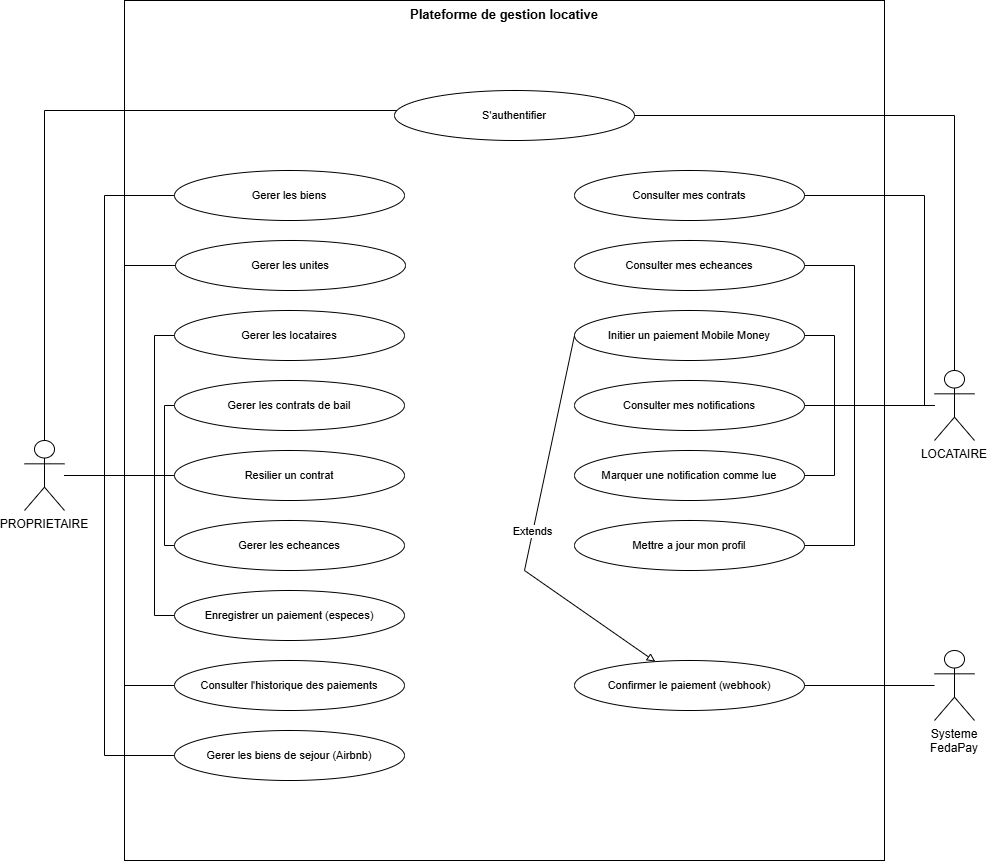

The diagram above was exported from draw.io. Its source (the exported page's mxGraphModel, read from the mxfile embedded in the PNG):
<mxGraphModel dx="2301" dy="1471" grid="1" gridSize="10" guides="1" tooltips="1" connect="1" arrows="1" fold="1" page="1" pageScale="1" pageWidth="1190" pageHeight="900" math="0" shadow="0">
  <root>
    <mxCell id="0" />
    <mxCell id="1" parent="0" />
    <mxCell id="2" parent="1" style="rounded=0;whiteSpace=wrap;html=1;verticalAlign=top;align=center;fillColor=none;strokeColor=#000000;fontStyle=1;fontSize=13;" value="Plateforme de gestion locative" vertex="1">
      <mxGeometry height="860" width="760" x="110" y="-20" as="geometry" />
    </mxCell>
    <mxCell id="3" parent="1" style="ellipse;whiteSpace=wrap;html=1;fillColor=#ffffff;strokeColor=#000000;fontSize=11;" value="S'authentifier" vertex="1">
      <mxGeometry height="50" width="240" x="380" y="70" as="geometry" />
    </mxCell>
    <mxCell id="4" parent="1" style="shape=umlActor;whiteSpace=wrap;html=1;verticalLabelPosition=bottom;verticalAlign=top;outlineConnect=0;fillColor=#ffffff;strokeColor=#000000;" value="PROPRIETAIRE" vertex="1">
      <mxGeometry height="70" width="40" x="10" y="420" as="geometry" />
    </mxCell>
    <mxCell id="5" parent="1" style="ellipse;whiteSpace=wrap;html=1;fillColor=#ffffff;strokeColor=#000000;fontSize=11;" value="Gerer les biens" vertex="1">
      <mxGeometry height="50" width="230" x="160" y="150" as="geometry" />
    </mxCell>
    <mxCell id="6" parent="1" style="ellipse;whiteSpace=wrap;html=1;fillColor=#ffffff;strokeColor=#000000;fontSize=11;" value="Gerer les unites" vertex="1">
      <mxGeometry height="50" width="230" x="161" y="220" as="geometry" />
    </mxCell>
    <mxCell id="7" parent="1" style="ellipse;whiteSpace=wrap;html=1;fillColor=#ffffff;strokeColor=#000000;fontSize=11;" value="Gerer les locataires" vertex="1">
      <mxGeometry height="50" width="230" x="160" y="290" as="geometry" />
    </mxCell>
    <mxCell id="8" parent="1" style="ellipse;whiteSpace=wrap;html=1;fillColor=#ffffff;strokeColor=#000000;fontSize=11;" value="Gerer les contrats de bail" vertex="1">
      <mxGeometry height="50" width="230" x="160" y="360" as="geometry" />
    </mxCell>
    <mxCell id="9" parent="1" style="ellipse;whiteSpace=wrap;html=1;fillColor=#ffffff;strokeColor=#000000;fontSize=11;" value="Resilier un contrat" vertex="1">
      <mxGeometry height="50" width="230" x="160" y="430" as="geometry" />
    </mxCell>
    <mxCell id="10" parent="1" style="ellipse;whiteSpace=wrap;html=1;fillColor=#ffffff;strokeColor=#000000;fontSize=11;" value="Gerer les echeances" vertex="1">
      <mxGeometry height="50" width="230" x="160" y="500" as="geometry" />
    </mxCell>
    <mxCell id="11" parent="1" style="ellipse;whiteSpace=wrap;html=1;fillColor=#ffffff;strokeColor=#000000;fontSize=11;" value="Enregistrer un paiement (especes)" vertex="1">
      <mxGeometry height="50" width="230" x="160" y="570" as="geometry" />
    </mxCell>
    <mxCell id="12" parent="1" style="ellipse;whiteSpace=wrap;html=1;fillColor=#ffffff;strokeColor=#000000;fontSize=11;" value="Consulter l'historique des paiements" vertex="1">
      <mxGeometry height="50" width="230" x="160" y="640" as="geometry" />
    </mxCell>
    <mxCell id="13" parent="1" style="ellipse;whiteSpace=wrap;html=1;fillColor=#ffffff;strokeColor=#000000;fontSize=11;" value="Gerer les biens de sejour (Airbnb)" vertex="1">
      <mxGeometry height="50" width="230" x="160" y="710" as="geometry" />
    </mxCell>
    <mxCell id="14" parent="1" style="shape=umlActor;whiteSpace=wrap;html=1;verticalLabelPosition=bottom;verticalAlign=top;outlineConnect=0;fillColor=#ffffff;strokeColor=#000000;" value="LOCATAIRE" vertex="1">
      <mxGeometry height="70" width="40" x="920" y="350" as="geometry" />
    </mxCell>
    <mxCell id="15" parent="1" style="ellipse;whiteSpace=wrap;html=1;fillColor=#ffffff;strokeColor=#000000;fontSize=11;" value="Consulter mes contrats" vertex="1">
      <mxGeometry height="50" width="230" x="560" y="150" as="geometry" />
    </mxCell>
    <mxCell id="16" parent="1" style="ellipse;whiteSpace=wrap;html=1;fillColor=#ffffff;strokeColor=#000000;fontSize=11;" value="Consulter mes echeances" vertex="1">
      <mxGeometry height="50" width="230" x="560" y="220" as="geometry" />
    </mxCell>
    <mxCell id="17" parent="1" style="ellipse;whiteSpace=wrap;html=1;fillColor=#ffffff;strokeColor=#000000;fontSize=11;" value="Initier un paiement Mobile Money" vertex="1">
      <mxGeometry height="50" width="230" x="560" y="290" as="geometry" />
    </mxCell>
    <mxCell id="18" parent="1" style="ellipse;whiteSpace=wrap;html=1;fillColor=#ffffff;strokeColor=#000000;fontSize=11;" value="Consulter mes notifications" vertex="1">
      <mxGeometry height="50" width="230" x="560" y="360" as="geometry" />
    </mxCell>
    <mxCell id="19" parent="1" style="ellipse;whiteSpace=wrap;html=1;fillColor=#ffffff;strokeColor=#000000;fontSize=11;" value="Marquer une notification comme lue" vertex="1">
      <mxGeometry height="50" width="230" x="560" y="430" as="geometry" />
    </mxCell>
    <mxCell id="20" parent="1" style="ellipse;whiteSpace=wrap;html=1;fillColor=#ffffff;strokeColor=#000000;fontSize=11;" value="Mettre a jour mon profil" vertex="1">
      <mxGeometry height="50" width="230" x="560" y="500" as="geometry" />
    </mxCell>
    <mxCell id="21" parent="1" style="ellipse;whiteSpace=wrap;html=1;fillColor=#ffffff;strokeColor=#000000;fontSize=11;" value="Confirmer le paiement (webhook)" vertex="1">
      <mxGeometry height="50" width="230" x="560" y="640" as="geometry" />
    </mxCell>
    <mxCell id="22" parent="1" style="shape=umlActor;whiteSpace=wrap;html=1;verticalLabelPosition=bottom;verticalAlign=top;outlineConnect=0;fillColor=#ffffff;strokeColor=#000000;" value="Systeme FedaPay" vertex="1">
      <mxGeometry height="70" width="40" x="920" y="630" as="geometry" />
    </mxCell>
    <mxCell id="23" edge="1" parent="1" source="4" style="edgeStyle=orthogonalEdgeStyle;rounded=0;html=1;fontSize=10;endArrow=none;dashed=0;" target="3" value="">
      <mxGeometry relative="1" as="geometry">
        <Array as="points">
          <mxPoint x="30" y="90" />
        </Array>
      </mxGeometry>
    </mxCell>
    <mxCell id="24" edge="1" parent="1" source="4" style="edgeStyle=orthogonalEdgeStyle;rounded=0;html=1;fontSize=10;endArrow=none;dashed=0;" target="5" value="">
      <mxGeometry relative="1" as="geometry">
        <Array as="points">
          <mxPoint x="90" y="455" />
          <mxPoint x="90" y="175" />
        </Array>
      </mxGeometry>
    </mxCell>
    <mxCell id="25" edge="1" parent="1" source="4" style="edgeStyle=orthogonalEdgeStyle;rounded=0;html=1;fontSize=10;endArrow=none;dashed=0;" target="6" value="">
      <mxGeometry relative="1" as="geometry">
        <Array as="points">
          <mxPoint x="110" y="455" />
          <mxPoint x="110" y="245" />
        </Array>
      </mxGeometry>
    </mxCell>
    <mxCell id="26" edge="1" parent="1" source="4" style="edgeStyle=orthogonalEdgeStyle;rounded=0;html=1;fontSize=10;endArrow=none;dashed=0;" target="7" value="">
      <mxGeometry relative="1" as="geometry">
        <Array as="points">
          <mxPoint x="140" y="455" />
          <mxPoint x="140" y="315" />
        </Array>
      </mxGeometry>
    </mxCell>
    <mxCell id="27" edge="1" parent="1" source="4" style="edgeStyle=orthogonalEdgeStyle;rounded=0;html=1;fontSize=10;endArrow=none;dashed=0;" target="8" value="">
      <mxGeometry relative="1" as="geometry">
        <Array as="points">
          <mxPoint x="150" y="455" />
          <mxPoint x="150" y="385" />
        </Array>
      </mxGeometry>
    </mxCell>
    <mxCell id="28" edge="1" parent="1" source="4" style="edgeStyle=orthogonalEdgeStyle;rounded=0;html=1;fontSize=10;endArrow=none;dashed=0;" target="9" value="">
      <mxGeometry relative="1" as="geometry" />
    </mxCell>
    <mxCell id="29" edge="1" parent="1" source="4" style="edgeStyle=orthogonalEdgeStyle;rounded=0;html=1;fontSize=10;endArrow=none;dashed=0;" target="10" value="">
      <mxGeometry relative="1" as="geometry">
        <Array as="points">
          <mxPoint x="150" y="455" />
          <mxPoint x="150" y="525" />
        </Array>
      </mxGeometry>
    </mxCell>
    <mxCell id="30" edge="1" parent="1" source="4" style="edgeStyle=orthogonalEdgeStyle;rounded=0;html=1;fontSize=10;endArrow=none;dashed=0;" target="11" value="">
      <mxGeometry relative="1" as="geometry">
        <Array as="points">
          <mxPoint x="140" y="455" />
          <mxPoint x="140" y="595" />
        </Array>
      </mxGeometry>
    </mxCell>
    <mxCell id="31" edge="1" parent="1" source="4" style="edgeStyle=orthogonalEdgeStyle;rounded=0;html=1;fontSize=10;endArrow=none;dashed=0;" target="12" value="">
      <mxGeometry relative="1" as="geometry">
        <Array as="points">
          <mxPoint x="110" y="455" />
          <mxPoint x="110" y="665" />
        </Array>
      </mxGeometry>
    </mxCell>
    <mxCell id="32" edge="1" parent="1" source="4" style="edgeStyle=orthogonalEdgeStyle;rounded=0;html=1;fontSize=10;endArrow=none;dashed=0;" target="13" value="">
      <mxGeometry relative="1" as="geometry">
        <Array as="points">
          <mxPoint x="90" y="455" />
          <mxPoint x="90" y="735" />
        </Array>
      </mxGeometry>
    </mxCell>
    <mxCell id="33" edge="1" parent="1" source="14" style="edgeStyle=orthogonalEdgeStyle;rounded=0;html=1;fontSize=10;endArrow=none;dashed=0;" target="3" value="">
      <mxGeometry relative="1" as="geometry">
        <Array as="points">
          <mxPoint x="940" y="95" />
        </Array>
      </mxGeometry>
    </mxCell>
    <mxCell id="34" edge="1" parent="1" source="14" style="edgeStyle=orthogonalEdgeStyle;rounded=0;html=1;fontSize=10;endArrow=none;dashed=0;" target="15" value="">
      <mxGeometry relative="1" as="geometry">
        <Array as="points">
          <mxPoint x="910" y="385" />
          <mxPoint x="910" y="175" />
        </Array>
      </mxGeometry>
    </mxCell>
    <mxCell id="35" edge="1" parent="1" source="14" style="edgeStyle=orthogonalEdgeStyle;rounded=0;html=1;fontSize=10;endArrow=none;dashed=0;" target="16" value="">
      <mxGeometry relative="1" as="geometry">
        <Array as="points">
          <mxPoint x="840" y="385" />
          <mxPoint x="840" y="245" />
        </Array>
      </mxGeometry>
    </mxCell>
    <mxCell id="36" edge="1" parent="1" source="14" style="edgeStyle=orthogonalEdgeStyle;rounded=0;html=1;fontSize=10;endArrow=none;dashed=0;" target="17" value="">
      <mxGeometry relative="1" as="geometry">
        <Array as="points">
          <mxPoint x="820" y="385" />
          <mxPoint x="820" y="315" />
        </Array>
      </mxGeometry>
    </mxCell>
    <mxCell id="37" edge="1" parent="1" source="14" style="edgeStyle=orthogonalEdgeStyle;rounded=0;html=1;fontSize=10;endArrow=none;dashed=0;" target="18" value="">
      <mxGeometry relative="1" as="geometry" />
    </mxCell>
    <mxCell id="38" edge="1" parent="1" style="edgeStyle=orthogonalEdgeStyle;rounded=0;html=1;fontSize=10;endArrow=none;dashed=0;" target="19" value="">
      <mxGeometry relative="1" as="geometry">
        <Array as="points">
          <mxPoint x="820" y="385" />
          <mxPoint x="820" y="455" />
        </Array>
        <mxPoint x="910" y="385" as="sourcePoint" />
      </mxGeometry>
    </mxCell>
    <mxCell id="39" edge="1" parent="1" style="edgeStyle=orthogonalEdgeStyle;rounded=0;html=1;fontSize=10;endArrow=none;dashed=0;" target="20" value="">
      <mxGeometry relative="1" as="geometry">
        <Array as="points">
          <mxPoint x="840" y="385" />
          <mxPoint x="840" y="525" />
        </Array>
        <mxPoint x="900" y="385" as="sourcePoint" />
      </mxGeometry>
    </mxCell>
    <mxCell id="40" edge="1" parent="1" source="22" style="edgeStyle=orthogonalEdgeStyle;rounded=0;html=1;fontSize=10;endArrow=none;dashed=0;" target="21" value="">
      <mxGeometry relative="1" as="geometry" />
    </mxCell>
    <mxCell id="34tw6TQb2gTK4etkd5Qc-45" edge="1" parent="1" source="17" style="endArrow=block;endFill=0;html=1;rounded=0;exitX=0;exitY=0.5;exitDx=0;exitDy=0;shape=wire;dashed=1;" target="21" value="Extends">
      <mxGeometry relative="1" width="160" as="geometry">
        <Array as="points">
          <mxPoint x="510" y="550" />
        </Array>
        <mxPoint x="410" y="530" as="sourcePoint" />
        <mxPoint x="570" y="530" as="targetPoint" />
      </mxGeometry>
    </mxCell>
  </root>
</mxGraphModel>